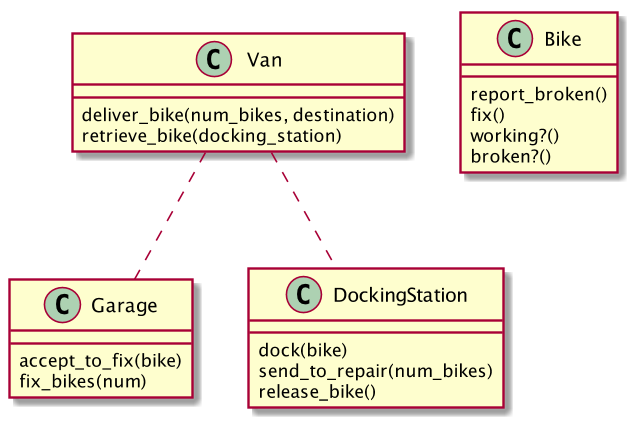

The diagram above was rendered by PlantUML. Its source (embedded in the PNG):
@startuml
class Garage {
    accept_to_fix(bike)
    fix_bikes(num)
}

class Bike {
    report_broken()
    fix()
    working?()
    broken?()
}

class Van {
    deliver_bike(num_bikes, destination)
    retrieve_bike(docking_station)
}

class DockingStation {
    dock(bike)
    send_to_repair(num_bikes)
    release_bike()
}


Van .. DockingStation
Van .. Garage
@enduml